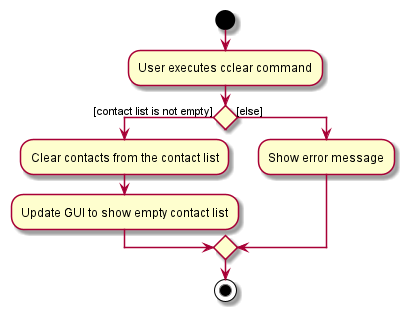

The diagram above was rendered by PlantUML. Its source (embedded in the PNG):
@startuml
start
:User executes cclear command;

'Since the beta syntax does not support placing the condition outside the
'diamond we place it as the true branch instead.

if () then ([contact list is not empty])
    :Clear contacts from the contact list;
    :Update GUI to show empty contact list;
else ([else])
    :Show error message;
endif
stop
@enduml